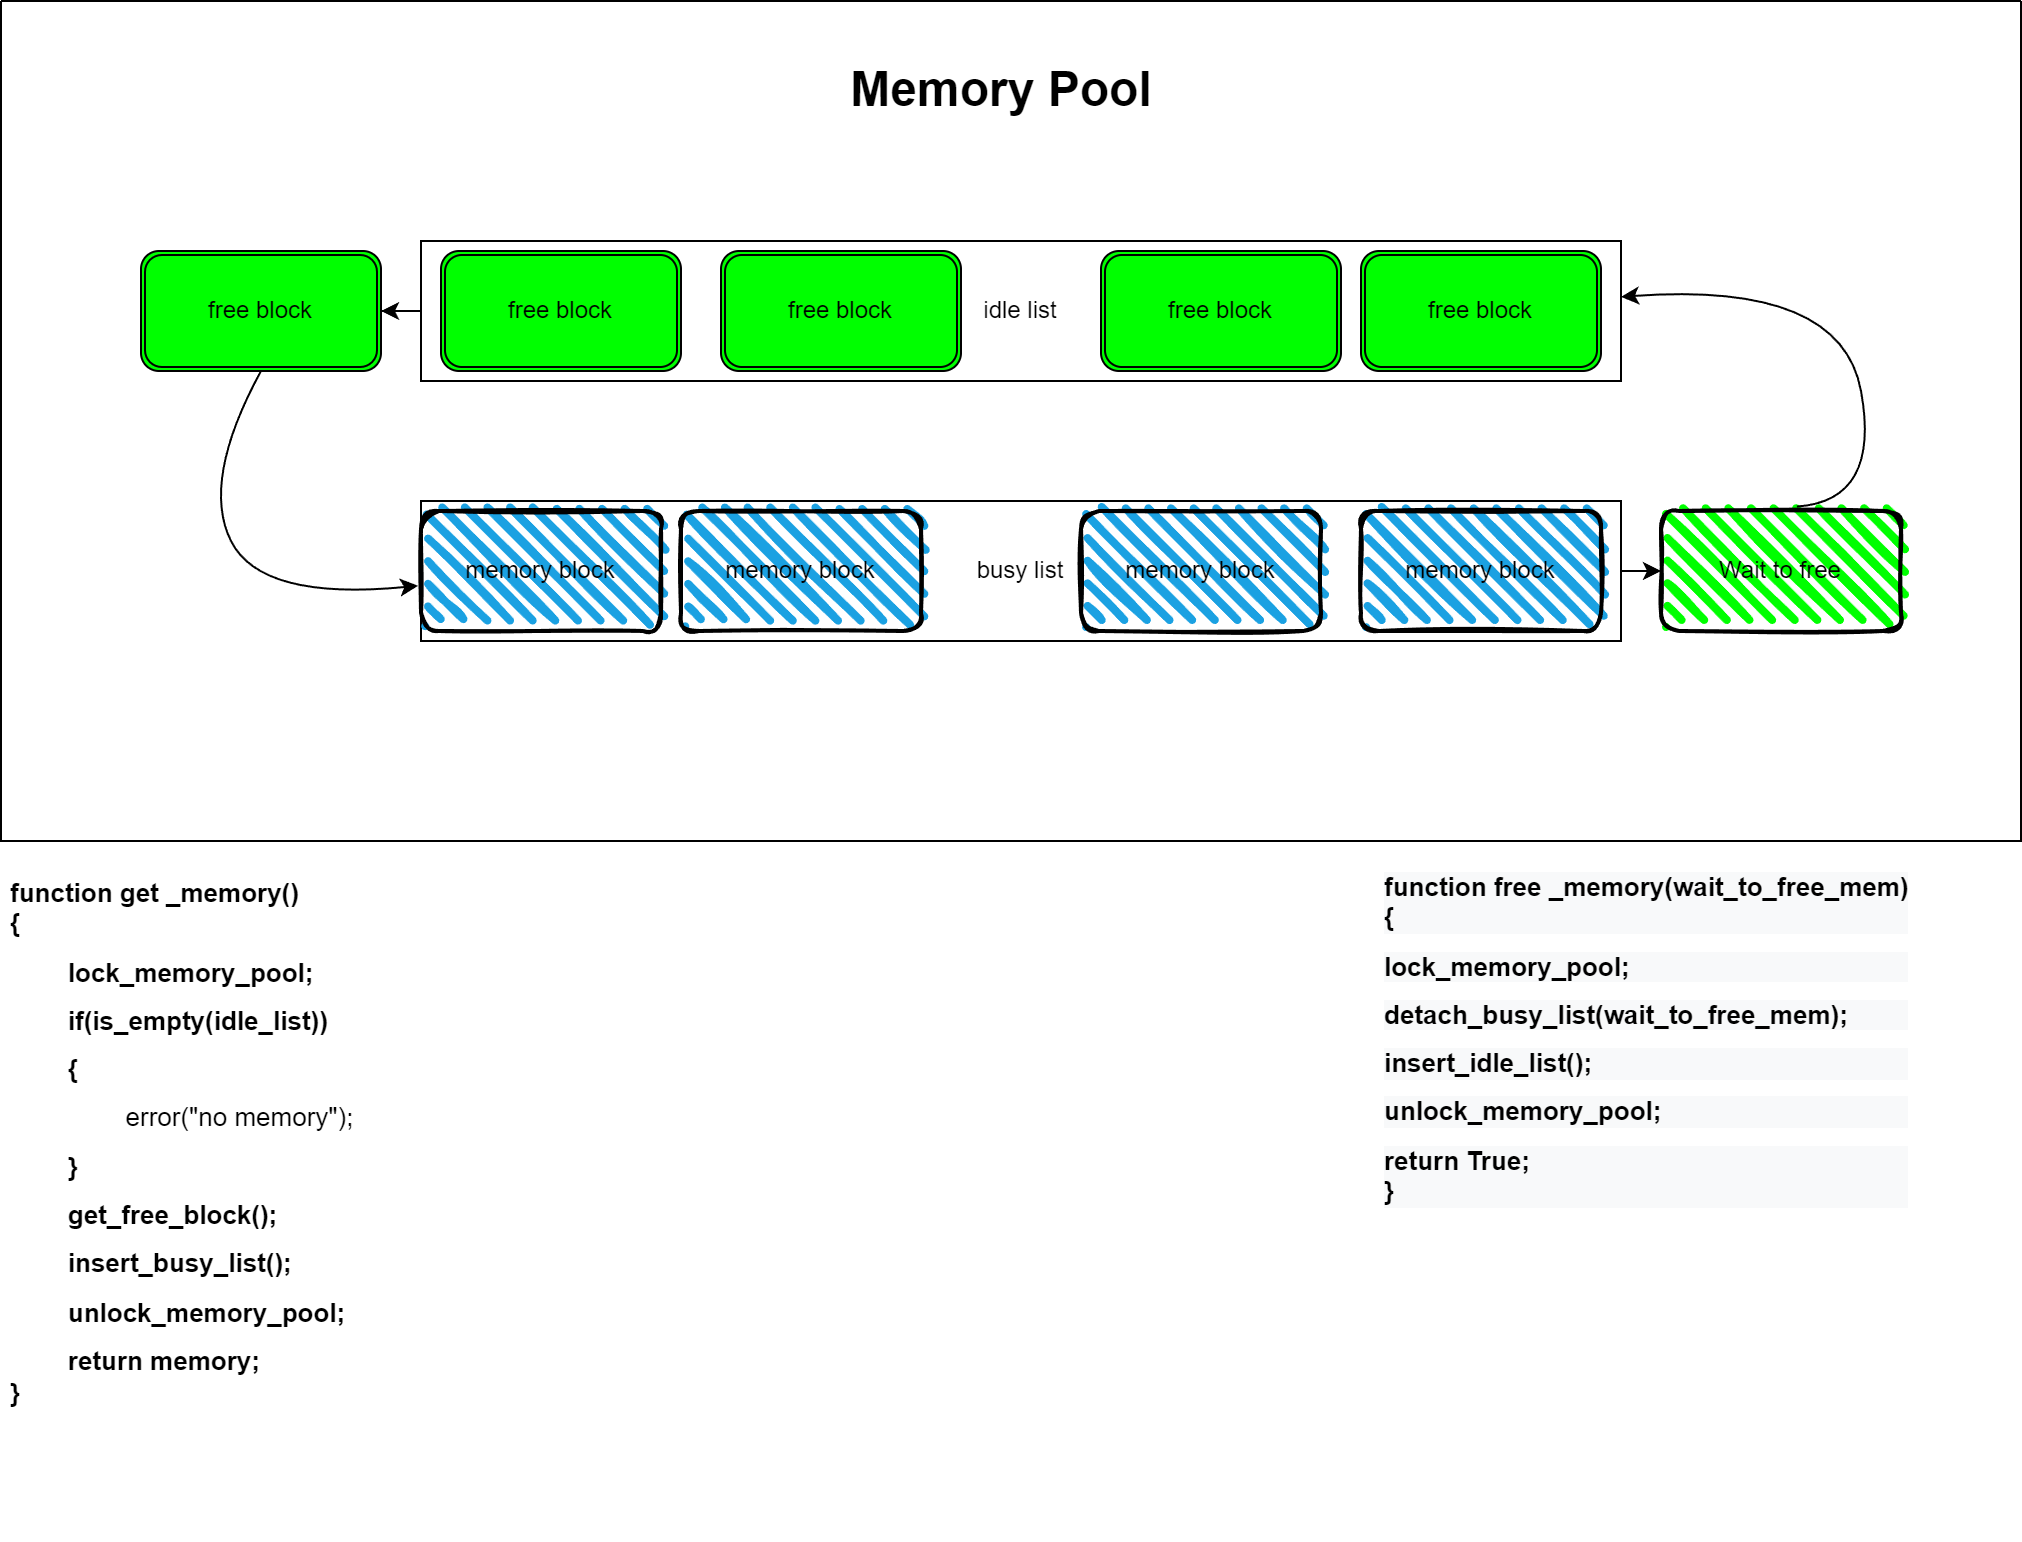

The diagram above was exported from draw.io. Its source (the exported page's mxGraphModel, read from the mxfile embedded in the PNG):
<mxGraphModel dx="1276" dy="687" grid="1" gridSize="10" guides="1" tooltips="1" connect="1" arrows="1" fold="1" page="1" pageScale="1" pageWidth="1169" pageHeight="827" math="0" shadow="0">
  <root>
    <mxCell id="0" />
    <mxCell id="1" parent="0" />
    <mxCell id="WK__mIBwWw7TKty1RLjN-34" style="edgeStyle=orthogonalEdgeStyle;rounded=0;orthogonalLoop=1;jettySize=auto;html=1;exitX=0;exitY=0.5;exitDx=0;exitDy=0;" edge="1" parent="1" source="WK__mIBwWw7TKty1RLjN-1" target="WK__mIBwWw7TKty1RLjN-17">
      <mxGeometry relative="1" as="geometry" />
    </mxCell>
    <mxCell id="WK__mIBwWw7TKty1RLjN-1" value="idle list" style="html=1;whiteSpace=wrap;container=1;recursiveResize=0;collapsible=0;" vertex="1" parent="1">
      <mxGeometry x="270" y="190" width="600" height="70" as="geometry" />
    </mxCell>
    <mxCell id="WK__mIBwWw7TKty1RLjN-11" value="free block" style="shape=ext;double=1;rounded=1;whiteSpace=wrap;html=1;fillColor=#00FF00;" vertex="1" parent="WK__mIBwWw7TKty1RLjN-1">
      <mxGeometry x="10" y="5" width="120" height="60" as="geometry" />
    </mxCell>
    <mxCell id="WK__mIBwWw7TKty1RLjN-12" value="free block" style="shape=ext;double=1;rounded=1;whiteSpace=wrap;html=1;fillColor=#00FF00;" vertex="1" parent="WK__mIBwWw7TKty1RLjN-1">
      <mxGeometry x="150" y="5" width="120" height="60" as="geometry" />
    </mxCell>
    <mxCell id="WK__mIBwWw7TKty1RLjN-13" value="free block" style="shape=ext;double=1;rounded=1;whiteSpace=wrap;html=1;fillColor=#00FF00;" vertex="1" parent="WK__mIBwWw7TKty1RLjN-1">
      <mxGeometry x="340" y="5" width="120" height="60" as="geometry" />
    </mxCell>
    <mxCell id="WK__mIBwWw7TKty1RLjN-14" value="free block" style="shape=ext;double=1;rounded=1;whiteSpace=wrap;html=1;fillColor=#00FF00;" vertex="1" parent="WK__mIBwWw7TKty1RLjN-1">
      <mxGeometry x="470" y="5" width="120" height="60" as="geometry" />
    </mxCell>
    <mxCell id="WK__mIBwWw7TKty1RLjN-23" style="edgeStyle=orthogonalEdgeStyle;rounded=0;orthogonalLoop=1;jettySize=auto;html=1;exitX=1;exitY=0.5;exitDx=0;exitDy=0;entryX=0;entryY=0.5;entryDx=0;entryDy=0;" edge="1" parent="1" source="WK__mIBwWw7TKty1RLjN-3" target="WK__mIBwWw7TKty1RLjN-7">
      <mxGeometry relative="1" as="geometry" />
    </mxCell>
    <mxCell id="WK__mIBwWw7TKty1RLjN-3" value="busy&amp;nbsp;list" style="html=1;whiteSpace=wrap;container=1;recursiveResize=0;collapsible=0;" vertex="1" parent="1">
      <mxGeometry x="270" y="320" width="600" height="70" as="geometry" />
    </mxCell>
    <mxCell id="WK__mIBwWw7TKty1RLjN-5" value="memory block" style="rounded=1;whiteSpace=wrap;html=1;strokeWidth=2;fillWeight=4;hachureGap=8;hachureAngle=45;fillColor=#1ba1e2;sketch=1;" vertex="1" parent="WK__mIBwWw7TKty1RLjN-3">
      <mxGeometry y="5" width="120" height="60" as="geometry" />
    </mxCell>
    <mxCell id="WK__mIBwWw7TKty1RLjN-6" value="memory block" style="rounded=1;whiteSpace=wrap;html=1;strokeWidth=2;fillWeight=4;hachureGap=8;hachureAngle=45;fillColor=#1ba1e2;sketch=1;" vertex="1" parent="WK__mIBwWw7TKty1RLjN-3">
      <mxGeometry x="130" y="5" width="120" height="60" as="geometry" />
    </mxCell>
    <mxCell id="WK__mIBwWw7TKty1RLjN-15" value="memory block" style="rounded=1;whiteSpace=wrap;html=1;strokeWidth=2;fillWeight=4;hachureGap=8;hachureAngle=45;fillColor=#1ba1e2;sketch=1;" vertex="1" parent="WK__mIBwWw7TKty1RLjN-3">
      <mxGeometry x="330" y="5" width="120" height="60" as="geometry" />
    </mxCell>
    <mxCell id="WK__mIBwWw7TKty1RLjN-16" value="memory block" style="rounded=1;whiteSpace=wrap;html=1;strokeWidth=2;fillWeight=4;hachureGap=8;hachureAngle=45;fillColor=#1ba1e2;sketch=1;" vertex="1" parent="WK__mIBwWw7TKty1RLjN-3">
      <mxGeometry x="470" y="5" width="120" height="60" as="geometry" />
    </mxCell>
    <mxCell id="WK__mIBwWw7TKty1RLjN-7" value="Wait to free" style="rounded=1;whiteSpace=wrap;html=1;strokeWidth=2;fillWeight=4;hachureGap=8;hachureAngle=45;fillColor=#00FF00;sketch=1;" vertex="1" parent="1">
      <mxGeometry x="890" y="325" width="120" height="60" as="geometry" />
    </mxCell>
    <mxCell id="WK__mIBwWw7TKty1RLjN-8" value="" style="curved=1;endArrow=classic;html=1;rounded=0;entryX=1;entryY=0.399;entryDx=0;entryDy=0;entryPerimeter=0;exitX=0.566;exitY=-0.037;exitDx=0;exitDy=0;exitPerimeter=0;" edge="1" parent="1" source="WK__mIBwWw7TKty1RLjN-7" target="WK__mIBwWw7TKty1RLjN-1">
      <mxGeometry width="50" height="50" relative="1" as="geometry">
        <mxPoint x="950" y="320" as="sourcePoint" />
        <mxPoint x="1000" y="270" as="targetPoint" />
        <Array as="points">
          <mxPoint x="1000" y="320" />
          <mxPoint x="980" y="210" />
        </Array>
      </mxGeometry>
    </mxCell>
    <mxCell id="WK__mIBwWw7TKty1RLjN-17" value="free block" style="shape=ext;double=1;rounded=1;whiteSpace=wrap;html=1;fillColor=#00FF00;" vertex="1" parent="1">
      <mxGeometry x="130" y="195" width="120" height="60" as="geometry" />
    </mxCell>
    <mxCell id="WK__mIBwWw7TKty1RLjN-18" value="" style="curved=1;endArrow=classic;html=1;rounded=0;entryX=-0.012;entryY=0.623;entryDx=0;entryDy=0;entryPerimeter=0;exitX=0.5;exitY=1;exitDx=0;exitDy=0;" edge="1" parent="1" source="WK__mIBwWw7TKty1RLjN-17" target="WK__mIBwWw7TKty1RLjN-5">
      <mxGeometry width="50" height="50" relative="1" as="geometry">
        <mxPoint x="100" y="290" as="sourcePoint" />
        <mxPoint x="200" y="300" as="targetPoint" />
        <Array as="points">
          <mxPoint x="160" y="310" />
          <mxPoint x="190" y="370" />
        </Array>
      </mxGeometry>
    </mxCell>
    <mxCell id="WK__mIBwWw7TKty1RLjN-19" value="" style="swimlane;startSize=0;fillColor=#00FF00;" vertex="1" parent="1">
      <mxGeometry x="60" y="70" width="1010" height="420" as="geometry" />
    </mxCell>
    <mxCell id="WK__mIBwWw7TKty1RLjN-22" value="Memory Pool" style="text;strokeColor=none;fillColor=none;html=1;fontSize=24;fontStyle=1;verticalAlign=middle;align=center;" vertex="1" parent="WK__mIBwWw7TKty1RLjN-19">
      <mxGeometry x="250" y="20" width="500" height="50" as="geometry" />
    </mxCell>
    <mxCell id="WK__mIBwWw7TKty1RLjN-36" value="&lt;h1 style=&quot;font-size: 13px;&quot;&gt;&lt;font style=&quot;font-size: 13px;&quot;&gt;&lt;span style=&quot;text-align: center;&quot;&gt;function get _memory()&lt;/span&gt;&lt;br style=&quot;text-align: center;&quot;&gt;&lt;span style=&quot;text-align: center;&quot;&gt;{&lt;/span&gt;&lt;/font&gt;&lt;/h1&gt;&lt;h1 style=&quot;font-size: 13px;&quot;&gt;&lt;font style=&quot;font-size: 13px;&quot;&gt;&lt;span style=&quot;white-space: pre;&quot;&gt;&#09;&lt;/span&gt;lock_memory_pool;&lt;/font&gt;&lt;/h1&gt;&lt;h1 style=&quot;font-size: 13px;&quot;&gt;&lt;font style=&quot;font-size: 13px;&quot;&gt;&lt;span style=&quot;white-space: pre;&quot;&gt;&#09;&lt;/span&gt;if(is_empty(idle_list))&lt;/font&gt;&lt;/h1&gt;&lt;h1 style=&quot;font-size: 13px;&quot;&gt;&lt;font style=&quot;font-size: 13px;&quot;&gt;&lt;span style=&quot;white-space: pre;&quot;&gt;&#09;&lt;/span&gt;{&lt;/font&gt;&lt;/h1&gt;&lt;div&gt;&lt;font style=&quot;font-size: 13px;&quot;&gt;&lt;span style=&quot;white-space: pre;&quot;&gt;&#09;&lt;/span&gt;&lt;span style=&quot;white-space: pre;&quot;&gt;&#09;&lt;/span&gt;error(&quot;no memory&quot;);&lt;br&gt;&lt;/font&gt;&lt;/div&gt;&lt;h1 style=&quot;font-size: 13px;&quot;&gt;&lt;font style=&quot;font-size: 13px;&quot;&gt;&lt;span style=&quot;white-space: pre;&quot;&gt;&#09;&lt;/span&gt;}&lt;/font&gt;&lt;/h1&gt;&lt;h1 style=&quot;font-size: 13px;&quot;&gt;&lt;font style=&quot;font-size: 13px;&quot;&gt;&lt;span style=&quot;white-space: pre;&quot;&gt;&#09;&lt;/span&gt;get_free_block();&lt;/font&gt;&lt;/h1&gt;&lt;h1 style=&quot;font-size: 13px;&quot;&gt;&lt;font style=&quot;font-size: 13px;&quot;&gt;&lt;span style=&quot;white-space: pre;&quot;&gt;&#09;&lt;/span&gt;insert_busy_list();&lt;/font&gt;&lt;/h1&gt;&lt;h1 style=&quot;font-size: 13px;&quot;&gt;&lt;font style=&quot;font-size: 13px;&quot;&gt;&lt;span style=&quot;white-space: pre;&quot;&gt;&#09;&lt;/span&gt;unlock_memory_pool;&lt;/font&gt;&lt;/h1&gt;&lt;h1 style=&quot;font-size: 13px;&quot;&gt;&lt;font style=&quot;font-size: 13px;&quot;&gt;&lt;span style=&quot;white-space: pre;&quot;&gt;&#09;&lt;/span&gt;return memory;&lt;br style=&quot;text-align: center;&quot;&gt;&lt;span style=&quot;text-align: center;&quot;&gt;}&lt;/span&gt;&lt;/font&gt;&lt;br&gt;&lt;/h1&gt;" style="text;html=1;strokeColor=none;fillColor=none;spacing=5;spacingTop=-20;whiteSpace=wrap;overflow=hidden;rounded=0;fontColor=none;" vertex="1" parent="1">
      <mxGeometry x="60" y="510" width="360" height="330" as="geometry" />
    </mxCell>
    <mxCell id="WK__mIBwWw7TKty1RLjN-37" value="&lt;h1 style=&quot;color: rgb(0, 0, 0); font-family: Helvetica; font-style: normal; font-variant-ligatures: normal; font-variant-caps: normal; letter-spacing: normal; orphans: 2; text-align: left; text-indent: 0px; text-transform: none; widows: 2; word-spacing: 0px; -webkit-text-stroke-width: 0px; background-color: rgb(248, 249, 250); text-decoration-thickness: initial; text-decoration-style: initial; text-decoration-color: initial; font-size: 13px;&quot;&gt;&lt;font style=&quot;font-size: 13px;&quot;&gt;&lt;span style=&quot;text-align: center;&quot;&gt;function free _memory(wait_to_free_mem)&lt;/span&gt;&lt;br style=&quot;text-align: center;&quot;&gt;&lt;span style=&quot;text-align: center;&quot;&gt;{&lt;/span&gt;&lt;/font&gt;&lt;/h1&gt;&lt;h1 style=&quot;color: rgb(0, 0, 0); font-family: Helvetica; font-style: normal; font-variant-ligatures: normal; font-variant-caps: normal; letter-spacing: normal; orphans: 2; text-align: left; text-indent: 0px; text-transform: none; widows: 2; word-spacing: 0px; -webkit-text-stroke-width: 0px; background-color: rgb(248, 249, 250); text-decoration-thickness: initial; text-decoration-style: initial; text-decoration-color: initial; font-size: 13px;&quot;&gt;&lt;font style=&quot;font-size: 13px;&quot;&gt;&lt;span style=&quot;&quot;&gt;&#09;&lt;/span&gt;lock_memory_pool;&lt;/font&gt;&lt;/h1&gt;&lt;h1 style=&quot;color: rgb(0, 0, 0); font-family: Helvetica; font-style: normal; font-variant-ligatures: normal; font-variant-caps: normal; letter-spacing: normal; orphans: 2; text-align: left; text-indent: 0px; text-transform: none; widows: 2; word-spacing: 0px; -webkit-text-stroke-width: 0px; background-color: rgb(248, 249, 250); text-decoration-thickness: initial; text-decoration-style: initial; text-decoration-color: initial; font-size: 13px;&quot;&gt;detach_busy_list(wait_to_free_mem);&lt;/h1&gt;&lt;h1 style=&quot;color: rgb(0, 0, 0); font-family: Helvetica; font-style: normal; font-variant-ligatures: normal; font-variant-caps: normal; letter-spacing: normal; orphans: 2; text-align: left; text-indent: 0px; text-transform: none; widows: 2; word-spacing: 0px; -webkit-text-stroke-width: 0px; background-color: rgb(248, 249, 250); text-decoration-thickness: initial; text-decoration-style: initial; text-decoration-color: initial; font-size: 13px;&quot;&gt;&lt;font style=&quot;font-size: 13px;&quot;&gt;&lt;span style=&quot;&quot;&gt;&#09;&lt;/span&gt;insert_idle_list();&lt;/font&gt;&lt;/h1&gt;&lt;h1 style=&quot;color: rgb(0, 0, 0); font-family: Helvetica; font-style: normal; font-variant-ligatures: normal; font-variant-caps: normal; letter-spacing: normal; orphans: 2; text-align: left; text-indent: 0px; text-transform: none; widows: 2; word-spacing: 0px; -webkit-text-stroke-width: 0px; background-color: rgb(248, 249, 250); text-decoration-thickness: initial; text-decoration-style: initial; text-decoration-color: initial; font-size: 13px;&quot;&gt;&lt;font style=&quot;font-size: 13px;&quot;&gt;&lt;span style=&quot;&quot;&gt;&#09;&lt;/span&gt;unlock_memory_pool;&lt;/font&gt;&lt;/h1&gt;&lt;h1 style=&quot;color: rgb(0, 0, 0); font-family: Helvetica; font-style: normal; font-variant-ligatures: normal; font-variant-caps: normal; letter-spacing: normal; orphans: 2; text-align: left; text-indent: 0px; text-transform: none; widows: 2; word-spacing: 0px; -webkit-text-stroke-width: 0px; background-color: rgb(248, 249, 250); text-decoration-thickness: initial; text-decoration-style: initial; text-decoration-color: initial; font-size: 13px;&quot;&gt;&lt;font style=&quot;font-size: 13px;&quot;&gt;&lt;span style=&quot;&quot;&gt;&#09;&lt;/span&gt;return True;&lt;br style=&quot;text-align: center;&quot;&gt;&lt;span style=&quot;text-align: center;&quot;&gt;}&lt;/span&gt;&lt;/font&gt;&lt;/h1&gt;" style="text;whiteSpace=wrap;html=1;fontSize=13;fontColor=none;" vertex="1" parent="1">
      <mxGeometry x="750" y="490" width="320" height="310" as="geometry" />
    </mxCell>
  </root>
</mxGraphModel>